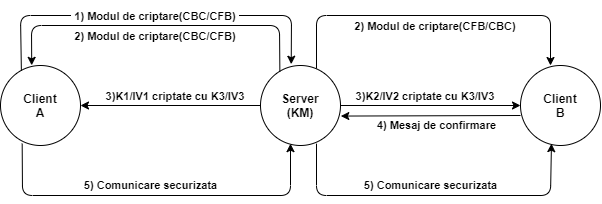

The diagram above was exported from draw.io. Its source (the exported page's mxGraphModel, read from the mxfile embedded in the PNG):
<mxGraphModel dx="716" dy="339" grid="1" gridSize="10" guides="1" tooltips="1" connect="1" arrows="1" fold="1" page="1" pageScale="1" pageWidth="827" pageHeight="1169" math="0" shadow="0">
  <root>
    <mxCell id="0" />
    <mxCell id="1" parent="0" />
    <mxCell id="wuuFfjUSjEMTADiWWfoA-1" value="&lt;span&gt;Server&lt;br&gt;(KM)&lt;/span&gt;" style="ellipse;whiteSpace=wrap;html=1;aspect=fixed;fontStyle=1" vertex="1" parent="1">
      <mxGeometry x="370" y="210" width="80" height="80" as="geometry" />
    </mxCell>
    <mxCell id="wuuFfjUSjEMTADiWWfoA-2" value="&lt;b&gt;Client&lt;br&gt;A&lt;/b&gt;" style="ellipse;whiteSpace=wrap;html=1;aspect=fixed;" vertex="1" parent="1">
      <mxGeometry x="110" y="210" width="80" height="80" as="geometry" />
    </mxCell>
    <mxCell id="wuuFfjUSjEMTADiWWfoA-3" value="&lt;b&gt;Client&lt;br&gt;B&lt;/b&gt;" style="ellipse;whiteSpace=wrap;html=1;aspect=fixed;" vertex="1" parent="1">
      <mxGeometry x="630" y="210" width="80" height="80" as="geometry" />
    </mxCell>
    <mxCell id="wuuFfjUSjEMTADiWWfoA-5" value="" style="endArrow=classic;html=1;exitX=0.261;exitY=0.067;exitDx=0;exitDy=0;exitPerimeter=0;entryX=0.384;entryY=-0.016;entryDx=0;entryDy=0;entryPerimeter=0;fontStyle=1" edge="1" parent="1" source="wuuFfjUSjEMTADiWWfoA-2" target="wuuFfjUSjEMTADiWWfoA-1">
      <mxGeometry width="50" height="50" relative="1" as="geometry">
        <mxPoint x="390" y="260" as="sourcePoint" />
        <mxPoint x="400" y="160" as="targetPoint" />
        <Array as="points">
          <mxPoint x="130" y="160" />
          <mxPoint x="401" y="160" />
        </Array>
      </mxGeometry>
    </mxCell>
    <mxCell id="wuuFfjUSjEMTADiWWfoA-7" value="" style="endArrow=classic;html=1;exitX=0.242;exitY=0.073;exitDx=0;exitDy=0;entryX=0.39;entryY=-0.002;entryDx=0;entryDy=0;exitPerimeter=0;entryPerimeter=0;fontStyle=1" edge="1" parent="1" source="wuuFfjUSjEMTADiWWfoA-1" target="wuuFfjUSjEMTADiWWfoA-2">
      <mxGeometry width="50" height="50" relative="1" as="geometry">
        <mxPoint x="320" y="230" as="sourcePoint" />
        <mxPoint x="141" y="210" as="targetPoint" />
        <Array as="points">
          <mxPoint x="389" y="170" />
          <mxPoint x="141" y="170" />
        </Array>
      </mxGeometry>
    </mxCell>
    <mxCell id="wuuFfjUSjEMTADiWWfoA-9" value="&lt;span style=&quot;color: rgb(0, 0, 0); font-family: helvetica; font-size: 11px; font-style: normal; letter-spacing: normal; text-align: center; text-indent: 0px; text-transform: none; word-spacing: 0px; background-color: rgb(255, 255, 255); display: inline; float: none;&quot;&gt;&amp;nbsp;1) Modul de criptare(CBC/CFB)&amp;nbsp;&lt;/span&gt;" style="text;html=1;strokeColor=none;fillColor=none;align=center;verticalAlign=middle;whiteSpace=wrap;rounded=0;fontStyle=1" vertex="1" parent="1">
      <mxGeometry x="180" y="150" width="170" height="20" as="geometry" />
    </mxCell>
    <mxCell id="wuuFfjUSjEMTADiWWfoA-11" value="&#10;&#10;&lt;span style=&quot;color: rgb(0, 0, 0); font-family: helvetica; font-size: 11px; font-style: normal; letter-spacing: normal; text-align: center; text-indent: 0px; text-transform: none; word-spacing: 0px; background-color: rgb(255, 255, 255); display: inline; float: none;&quot;&gt;&amp;nbsp;2) Modul de criptare(CBC/CFB)&amp;nbsp;&lt;/span&gt;&#10;&#10;" style="text;html=1;strokeColor=none;fillColor=none;align=center;verticalAlign=middle;whiteSpace=wrap;rounded=0;fontStyle=1" vertex="1" parent="1">
      <mxGeometry x="180" y="180" width="170" as="geometry" />
    </mxCell>
    <mxCell id="wuuFfjUSjEMTADiWWfoA-12" value="" style="endArrow=classic;html=1;exitX=0.7;exitY=0.038;exitDx=0;exitDy=0;exitPerimeter=0;entryX=0.375;entryY=0;entryDx=0;entryDy=0;entryPerimeter=0;" edge="1" parent="1" source="wuuFfjUSjEMTADiWWfoA-1" target="wuuFfjUSjEMTADiWWfoA-3">
      <mxGeometry width="50" height="50" relative="1" as="geometry">
        <mxPoint x="320" y="200" as="sourcePoint" />
        <mxPoint x="650" y="140" as="targetPoint" />
        <Array as="points">
          <mxPoint x="426" y="160" />
          <mxPoint x="660" y="160" />
        </Array>
      </mxGeometry>
    </mxCell>
    <mxCell id="wuuFfjUSjEMTADiWWfoA-13" value="&lt;span style=&quot;color: rgb(0, 0, 0); font-family: helvetica; font-size: 11px; font-style: normal; letter-spacing: normal; text-align: center; text-indent: 0px; text-transform: none; word-spacing: 0px; background-color: rgb(255, 255, 255); display: inline; float: none;&quot;&gt;&amp;nbsp;2) Modul de criptare(CFB/CBC)&amp;nbsp;&lt;/span&gt;" style="text;html=1;strokeColor=none;fillColor=none;align=center;verticalAlign=middle;whiteSpace=wrap;rounded=0;fontStyle=1" vertex="1" parent="1">
      <mxGeometry x="460" y="170" width="170" as="geometry" />
    </mxCell>
    <mxCell id="wuuFfjUSjEMTADiWWfoA-17" value="" style="endArrow=classic;html=1;exitX=0;exitY=0.5;exitDx=0;exitDy=0;entryX=1;entryY=0.5;entryDx=0;entryDy=0;fontStyle=1" edge="1" parent="1" source="wuuFfjUSjEMTADiWWfoA-1" target="wuuFfjUSjEMTADiWWfoA-2">
      <mxGeometry width="50" height="50" relative="1" as="geometry">
        <mxPoint x="380" y="210" as="sourcePoint" />
        <mxPoint x="430" y="160" as="targetPoint" />
      </mxGeometry>
    </mxCell>
    <mxCell id="wuuFfjUSjEMTADiWWfoA-18" value="&lt;font face=&quot;helvetica&quot;&gt;&lt;span style=&quot;font-size: 11px ; background-color: rgb(255 , 255 , 255)&quot;&gt;&lt;span&gt;&amp;nbsp;3)K1/IV1 criptate cu K3/IV3&amp;nbsp;&lt;/span&gt;&lt;/span&gt;&lt;/font&gt;" style="text;html=1;strokeColor=none;fillColor=none;align=center;verticalAlign=middle;whiteSpace=wrap;rounded=0;fontStyle=1" vertex="1" parent="1">
      <mxGeometry x="200" y="240" width="170" as="geometry" />
    </mxCell>
    <mxCell id="wuuFfjUSjEMTADiWWfoA-24" value="" style="endArrow=classic;html=1;entryX=0;entryY=0.5;entryDx=0;entryDy=0;exitX=1;exitY=0.5;exitDx=0;exitDy=0;" edge="1" parent="1" source="wuuFfjUSjEMTADiWWfoA-1" target="wuuFfjUSjEMTADiWWfoA-3">
      <mxGeometry width="50" height="50" relative="1" as="geometry">
        <mxPoint x="420" y="270" as="sourcePoint" />
        <mxPoint x="470" y="220" as="targetPoint" />
      </mxGeometry>
    </mxCell>
    <mxCell id="wuuFfjUSjEMTADiWWfoA-25" value="&lt;font face=&quot;helvetica&quot;&gt;&lt;span style=&quot;font-size: 11px ; background-color: rgb(255 , 255 , 255)&quot;&gt;&lt;span&gt;&amp;nbsp;3)K2/IV2 criptate cu K3/IV3&amp;nbsp;&lt;/span&gt;&lt;/span&gt;&lt;/font&gt;" style="text;html=1;strokeColor=none;fillColor=none;align=center;verticalAlign=middle;whiteSpace=wrap;rounded=0;fontStyle=1" vertex="1" parent="1">
      <mxGeometry x="450" y="240" width="170" as="geometry" />
    </mxCell>
    <mxCell id="wuuFfjUSjEMTADiWWfoA-27" value="" style="endArrow=classic;html=1;exitX=0;exitY=0.625;exitDx=0;exitDy=0;exitPerimeter=0;entryX=1.004;entryY=0.632;entryDx=0;entryDy=0;entryPerimeter=0;" edge="1" parent="1" source="wuuFfjUSjEMTADiWWfoA-3" target="wuuFfjUSjEMTADiWWfoA-1">
      <mxGeometry width="50" height="50" relative="1" as="geometry">
        <mxPoint x="420" y="270" as="sourcePoint" />
        <mxPoint x="470" y="220" as="targetPoint" />
      </mxGeometry>
    </mxCell>
    <mxCell id="wuuFfjUSjEMTADiWWfoA-31" value="&lt;font face=&quot;helvetica&quot;&gt;&lt;b&gt;&amp;nbsp;4) Mesaj de confirmare&amp;nbsp;&lt;/b&gt;&lt;/font&gt;" style="edgeLabel;html=1;align=center;verticalAlign=middle;resizable=0;points=[];" vertex="1" connectable="0" parent="wuuFfjUSjEMTADiWWfoA-27">
      <mxGeometry x="0.1369" y="-1" relative="1" as="geometry">
        <mxPoint x="17.29" y="10.68" as="offset" />
      </mxGeometry>
    </mxCell>
    <mxCell id="wuuFfjUSjEMTADiWWfoA-32" value="&lt;b&gt;&amp;nbsp;5) Comunicare securizata&amp;nbsp;&lt;/b&gt;" style="endArrow=classic;html=1;exitX=0.271;exitY=0.977;exitDx=0;exitDy=0;exitPerimeter=0;entryX=0.375;entryY=0.977;entryDx=0;entryDy=0;entryPerimeter=0;" edge="1" parent="1" source="wuuFfjUSjEMTADiWWfoA-2" target="wuuFfjUSjEMTADiWWfoA-1">
      <mxGeometry x="-0.0323" y="10" width="50" height="50" relative="1" as="geometry">
        <mxPoint x="300" y="310" as="sourcePoint" />
        <mxPoint x="350" y="260" as="targetPoint" />
        <Array as="points">
          <mxPoint x="132" y="340" />
          <mxPoint x="400" y="340" />
        </Array>
        <mxPoint as="offset" />
      </mxGeometry>
    </mxCell>
    <mxCell id="wuuFfjUSjEMTADiWWfoA-33" value="&lt;b&gt;&amp;nbsp;5) Comunicare securizata&amp;nbsp;&lt;/b&gt;" style="endArrow=classic;html=1;exitX=0.7;exitY=0.977;exitDx=0;exitDy=0;exitPerimeter=0;entryX=0.387;entryY=0.977;entryDx=0;entryDy=0;entryPerimeter=0;" edge="1" parent="1" source="wuuFfjUSjEMTADiWWfoA-1" target="wuuFfjUSjEMTADiWWfoA-3">
      <mxGeometry x="-0.0178" y="10" width="50" height="50" relative="1" as="geometry">
        <mxPoint x="430" y="260" as="sourcePoint" />
        <mxPoint x="680" y="340" as="targetPoint" />
        <Array as="points">
          <mxPoint x="426" y="340" />
          <mxPoint x="660" y="340" />
        </Array>
        <mxPoint as="offset" />
      </mxGeometry>
    </mxCell>
  </root>
</mxGraphModel>